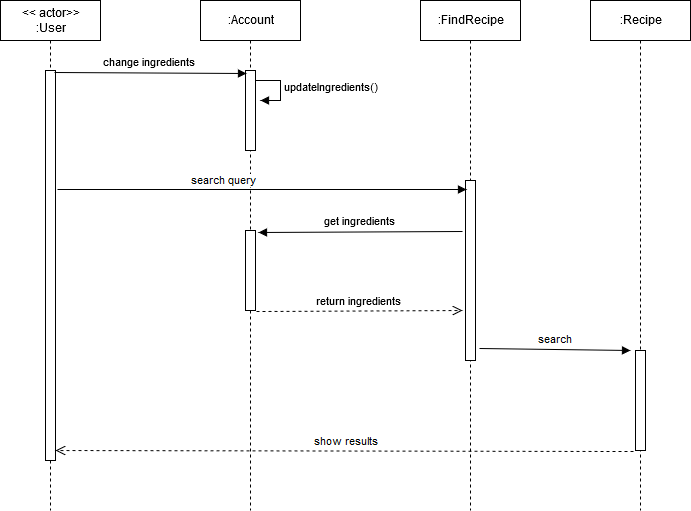

The diagram above was exported from draw.io. Its source (the exported page's mxGraphModel, read from the mxfile embedded in the PNG):
<mxGraphModel dx="949" dy="624" grid="1" gridSize="10" guides="1" tooltips="1" connect="1" arrows="1" fold="1" page="1" pageScale="1.5" pageWidth="850" pageHeight="1100" math="0" shadow="0">
  <root>
    <mxCell id="0" style=";html=1;" />
    <mxCell id="1" style=";html=1;" parent="0" />
    <mxCell id="37dc24f40349ceef-89" value="&lt;div&gt;&amp;lt;&amp;lt; actor&amp;gt;&amp;gt;&lt;/div&gt;&lt;div&gt;:User&lt;/div&gt;" style="shape=umlLifeline;perimeter=lifelinePerimeter;whiteSpace=wrap;html=1;container=1;collapsible=0;recursiveResize=0;outlineConnect=0;" vertex="1" parent="1">
      <mxGeometry x="190" y="130" width="100" height="510" as="geometry" />
    </mxCell>
    <mxCell id="37dc24f40349ceef-91" value="" style="html=1;points=[];perimeter=orthogonalPerimeter;" vertex="1" parent="37dc24f40349ceef-89">
      <mxGeometry x="45" y="70" width="10" height="390" as="geometry" />
    </mxCell>
    <mxCell id="37dc24f40349ceef-90" value=":Account" style="shape=umlLifeline;perimeter=lifelinePerimeter;whiteSpace=wrap;html=1;container=1;collapsible=0;recursiveResize=0;outlineConnect=0;" vertex="1" parent="1">
      <mxGeometry x="390" y="130" width="100" height="510" as="geometry" />
    </mxCell>
    <mxCell id="37dc24f40349ceef-92" value="" style="html=1;points=[];perimeter=orthogonalPerimeter;" vertex="1" parent="37dc24f40349ceef-90">
      <mxGeometry x="45" y="70" width="10" height="80" as="geometry" />
    </mxCell>
    <mxCell id="37dc24f40349ceef-101" value="" style="html=1;points=[];perimeter=orthogonalPerimeter;" vertex="1" parent="37dc24f40349ceef-90">
      <mxGeometry x="45" y="230" width="10" height="80" as="geometry" />
    </mxCell>
    <mxCell id="37dc24f40349ceef-93" value="change ingredients" style="html=1;verticalAlign=bottom;endArrow=block;entryX=0.071;entryY=0.036;entryPerimeter=0;" edge="1" parent="1" target="37dc24f40349ceef-92">
      <mxGeometry width="80" relative="1" as="geometry">
        <mxPoint x="244" y="202" as="sourcePoint" />
        <mxPoint x="360" y="230" as="targetPoint" />
      </mxGeometry>
    </mxCell>
    <mxCell id="37dc24f40349ceef-95" value="updateIngredients()" style="edgeStyle=orthogonalEdgeStyle;html=1;align=left;spacingLeft=2;endArrow=block;rounded=0;entryX=1;entryY=0;" edge="1" parent="1">
      <mxGeometry relative="1" as="geometry">
        <mxPoint x="445" y="210" as="sourcePoint" />
        <Array as="points">
          <mxPoint x="470" y="210" />
        </Array>
        <mxPoint x="450.41176470588243" y="230" as="targetPoint" />
      </mxGeometry>
    </mxCell>
    <mxCell id="37dc24f40349ceef-96" value=":FindRecipe" style="shape=umlLifeline;perimeter=lifelinePerimeter;whiteSpace=wrap;html=1;container=1;collapsible=0;recursiveResize=0;outlineConnect=0;" vertex="1" parent="1">
      <mxGeometry x="610" y="130" width="100" height="510" as="geometry" />
    </mxCell>
    <mxCell id="37dc24f40349ceef-97" value="" style="html=1;points=[];perimeter=orthogonalPerimeter;" vertex="1" parent="37dc24f40349ceef-96">
      <mxGeometry x="45" y="180" width="10" height="180" as="geometry" />
    </mxCell>
    <mxCell id="37dc24f40349ceef-105" value="search" style="html=1;verticalAlign=bottom;endArrow=block;exitX=1.374;exitY=0.936;exitPerimeter=0;" edge="1" parent="37dc24f40349ceef-96" source="37dc24f40349ceef-97">
      <mxGeometry width="80" relative="1" as="geometry">
        <mxPoint x="60" y="350" as="sourcePoint" />
        <mxPoint x="210" y="350" as="targetPoint" />
      </mxGeometry>
    </mxCell>
    <mxCell id="37dc24f40349ceef-98" value="search query" style="html=1;verticalAlign=bottom;endArrow=block;entryX=0.078;entryY=0.05;entryPerimeter=0;" edge="1" parent="1" target="37dc24f40349ceef-97">
      <mxGeometry x="-0.1889" y="-1" width="80" relative="1" as="geometry">
        <mxPoint x="247" y="319" as="sourcePoint" />
        <mxPoint x="650" y="321" as="targetPoint" />
        <mxPoint as="offset" />
      </mxGeometry>
    </mxCell>
    <mxCell id="37dc24f40349ceef-99" value=":Recipe" style="shape=umlLifeline;perimeter=lifelinePerimeter;whiteSpace=wrap;html=1;container=1;collapsible=0;recursiveResize=0;outlineConnect=0;" vertex="1" parent="1">
      <mxGeometry x="780" y="130" width="100" height="510" as="geometry" />
    </mxCell>
    <mxCell id="37dc24f40349ceef-100" value="" style="html=1;points=[];perimeter=orthogonalPerimeter;" vertex="1" parent="37dc24f40349ceef-99">
      <mxGeometry x="45" y="350" width="10" height="100" as="geometry" />
    </mxCell>
    <mxCell id="37dc24f40349ceef-103" value="get ingredients" style="html=1;verticalAlign=bottom;endArrow=block;entryX=1.259;entryY=0.019;entryPerimeter=0;" edge="1" parent="1" target="37dc24f40349ceef-101">
      <mxGeometry width="80" relative="1" as="geometry">
        <mxPoint x="652" y="361" as="sourcePoint" />
        <mxPoint x="580" y="400" as="targetPoint" />
      </mxGeometry>
    </mxCell>
    <mxCell id="37dc24f40349ceef-104" value="return ingredients" style="html=1;verticalAlign=bottom;endArrow=open;dashed=1;endSize=8;exitX=1.066;exitY=1.008;exitPerimeter=0;" edge="1" parent="1" source="37dc24f40349ceef-101">
      <mxGeometry relative="1" as="geometry">
        <mxPoint x="600" y="440" as="sourcePoint" />
        <mxPoint x="652" y="440" as="targetPoint" />
      </mxGeometry>
    </mxCell>
    <mxCell id="37dc24f40349ceef-111" value="show results" style="html=1;verticalAlign=bottom;endArrow=open;dashed=1;endSize=8;exitX=-0.201;exitY=1.005;exitPerimeter=0;entryX=1.01;entryY=0.974;entryPerimeter=0;" edge="1" parent="1" source="37dc24f40349ceef-100" target="37dc24f40349ceef-91">
      <mxGeometry relative="1" as="geometry">
        <mxPoint x="630" y="560" as="sourcePoint" />
        <mxPoint x="250" y="581" as="targetPoint" />
      </mxGeometry>
    </mxCell>
  </root>
</mxGraphModel>